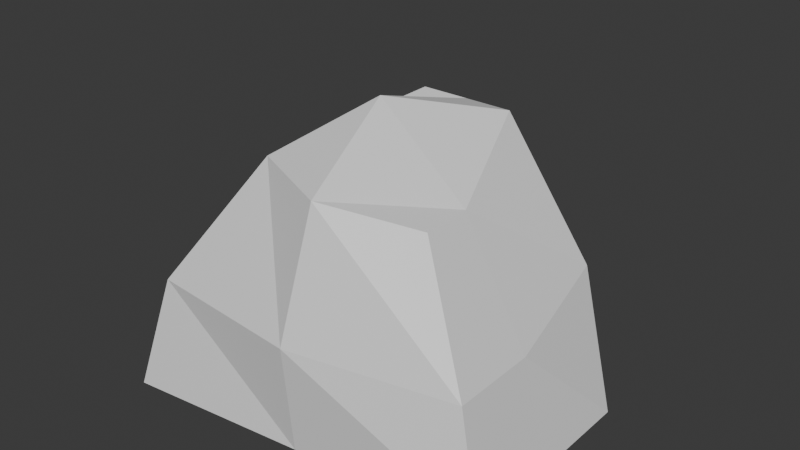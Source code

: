 # Source: Rock_C.blend  (saved by Blender 4.3.34; exported with 4.5.12 LTS)
import bpy
from mathutils import Matrix  # noqa: F401  (used for matrix-valued properties, if any)

bpy.ops.wm.read_factory_settings(use_empty=True)
scene = bpy.context.scene
scene.name = 'Scene'

# ---- collections
col_collection = bpy.data.collections.new('Collection'); scene.collection.children.link(col_collection)

# ---- materials (node trees are filled in below, after node groups)
mat_material = bpy.data.materials.new('Material')

# ---- material node trees
mat_material.use_nodes = True; mat_material.node_tree.nodes.clear()
_N = mat_material.node_tree.nodes; _L = mat_material.node_tree.links
n0 = _N.new('ShaderNodeBsdfPrincipled'); n0.name = 'Principled BSDF'; n0.location = (10, 300)
n1 = _N.new('ShaderNodeOutputMaterial'); n1.name = 'Material Output'; n1.location = (300, 300)
_L.new(n0.outputs[0], n1.inputs[0])
n1.is_active_output = True

# ---- world
world_world = bpy.data.worlds.new('World'); scene.world = world_world
world_world.use_nodes = True; world_world.node_tree.nodes.clear()
_N = world_world.node_tree.nodes; _L = world_world.node_tree.links
n0 = _N.new('ShaderNodeOutputWorld'); n0.name = 'World Output'; n0.location = (300, 300)
n1 = _N.new('ShaderNodeBackground'); n1.name = 'Background'; n1.location = (10, 300)
n1.inputs[0].default_value = (0.05088, 0.05088, 0.05088, 1.0)
_L.new(n1.outputs[0], n0.inputs[0])
n0.is_active_output = True
world_world.color = (0.05088, 0.05088, 0.05088)
world_world.sun_shadow_jitter_overblur = 0.0

# ---- meshes
me_cube_001 = bpy.data.meshes.new('Cube.001')
me_cube_001.from_pydata([(-5.0, -4.0, -1.0), (-2.682, -1.78, 4.731), (-4.0, 5.0, -1.0), (-1.716, 2.41, 5.346), (4.0, -3.0, -1.0), (1.437, -1.436, 4.103), (4.0, 2.0, -1.0), (0.6654, 2.41, 5.346), (0.7664, 5.766, -1.0), (-0.5255, 2.41, 5.346), (-0.5, -3.5, -1.0), (-0.5418, -2.664, 4.642), (-6.407, 0.5938, -1.0), (-3.116, 0.1549, 4.492), (4.0, -0.6125, -1.0), (1.422, -0.1511, 4.114), (-1.008, -0.003893, 5.994), (-0.2613, -0.1575, -1.0), (-4.418, -3.429, 1.763), (-3.216, 4.325, 2.069), (2.763, 2.691, 2.069), (3.289, -2.651, 1.45), (-0.51, -3.759, 1.719), (0.191, 4.743, 2.069), (3.278, -0.4755, 1.456), (-5.48, 0.3899, 1.644)], [], [(25, 13, 3, 19), (23, 9, 7, 20), (24, 15, 5, 21), (22, 11, 1, 18), (17, 14, 4, 10), (16, 13, 1, 11), (15, 16, 11, 5), (12, 17, 10, 0), (21, 5, 11, 22), (19, 3, 9, 23), (2, 8, 17, 12), (7, 9, 16, 15), (9, 3, 13, 16), (8, 6, 14, 17), (20, 7, 15, 24), (18, 1, 13, 25), (0, 18, 25, 12), (6, 20, 24, 14), (2, 19, 23, 8), (4, 21, 22, 10), (10, 22, 18, 0), (14, 24, 21, 4), (8, 23, 20, 6), (12, 25, 19, 2)])
_uv = me_cube_001.uv_layers.new(name='UVMap')
_uv.uv.foreach_set('vector', [0.4995, 0.1194, 0.625, 0.1194, 0.625, 0.25, 0.4995, 0.25, 0.4995, 0.375, 0.625, 0.375, 0.625, 0.5, 0.4995, 0.5, 0.4995, 0.6306, 0.625, 0.6306, 0.625, 0.75, 0.4995, 0.75, 0.4995, 0.875, 0.625, 0.875, 0.625, 1.0, 0.4995, 1.0, 0.25, 0.6306, 0.375, 0.6306, 0.375, 0.75, 0.25, 0.75, 0.75, 0.6306, 0.875, 0.6306, 0.875, 0.75, 0.75, 0.75, 0.625, 0.6306, 0.75, 0.6306, 0.75, 0.75, 0.625, 0.75, 0.125, 0.6306, 0.25, 0.6306, 0.25, 0.75, 0.125, 0.75, 0.4995, 0.75, 0.625, 0.75, 0.625, 0.875, 0.4995, 0.875, 0.4995, 0.25, 0.625, 0.25, 0.625, 0.375, 0.4995, 0.375, 0.125, 0.5, 0.25, 0.5, 0.25, 0.6306, 0.125, 0.6306, 0.625, 0.5, 0.75, 0.5, 0.75, 0.6306, 0.625, 0.6306, 0.75, 0.5, 0.875, 0.5, 0.875, 0.6306, 0.75, 0.6306, 0.25, 0.5, 0.375, 0.5, 0.375, 0.6306, 0.25, 0.6306, 0.4995, 0.5, 0.625, 0.5, 0.625, 0.6306, 0.4995, 0.6306, 0.4995, 0.0, 0.625, 0.0, 0.625, 0.1194, 0.4995, 0.1194, 0.375, 0.0, 0.4995, 0.0, 0.4995, 0.1194, 0.375, 0.1194, 0.375, 0.5, 0.4995, 0.5, 0.4995, 0.6306, 0.375, 0.6306, 0.375, 0.25, 0.4995, 0.25, 0.4995, 0.375, 0.375, 0.375, 0.375, 0.75, 0.4995, 0.75, 0.4995, 0.875, 0.375, 0.875, 0.375, 0.875, 0.4995, 0.875, 0.4995, 1.0, 0.375, 1.0, 0.375, 0.6306, 0.4995, 0.6306, 0.4995, 0.75, 0.375, 0.75, 0.375, 0.375, 0.4995, 0.375, 0.4995, 0.5, 0.375, 0.5, 0.375, 0.1194, 0.4995, 0.1194, 0.4995, 0.25, 0.375, 0.25])
me_cube_001.materials.append(mat_material)
me_cube_001.update()

# ---- objects
ob_cube = bpy.data.objects.new('Cube', me_cube_001)

# ---- transforms, parenting, visibility, modifiers, constraints
ob_cube.location = (0.0, 0.0, 1.0)
ob_cube.scale = (0.6773, 0.6773, 0.6773)

# ---- collection membership
col_collection.objects.link(ob_cube)

# ---- scene / render settings (as saved in the file)
scene.frame_start = 1; scene.frame_end = 250; scene.frame_set(1)
scene.render.engine = 'BLENDER_EEVEE_NEXT'
bpy.context.view_layer.update()

# ---- added for rendering (the .blend has no active camera and no usable light): camera, sun
cam_auto = bpy.data.cameras.new('AutoCamera')
cam_auto.lens = 50.0
cam_auto.sensor_width = 36.0
cam_auto.clip_end = 1000.0
ob_auto_camera = bpy.data.objects.new('AutoCamera', cam_auto)
scene.collection.objects.link(ob_auto_camera)
ob_auto_camera.location = (9.14382, -11.3527, 10.6581)
ob_auto_camera.rotation_euler = (1.09748, -7.21219e-08, 0.694738)
scene.camera = ob_auto_camera
light_auto_sun = bpy.data.lights.new('AutoSun', 'SUN')
light_auto_sun.energy = 3.0
light_auto_sun.angle = 0.0523599
ob_auto_sun = bpy.data.objects.new('AutoSun', light_auto_sun)
scene.collection.objects.link(ob_auto_sun)
ob_auto_sun.rotation_euler = (0.872665, 0.174533, 0.523599)
bpy.context.view_layer.update()
